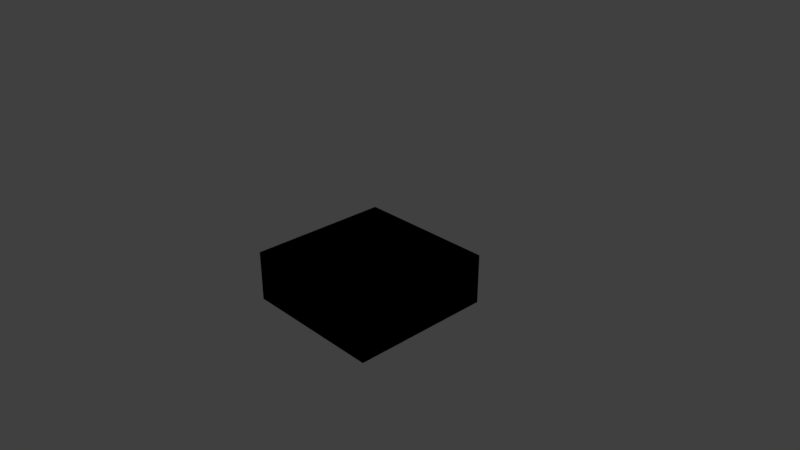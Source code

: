 # Source: Basin.blend  (saved by Blender 2.78.0; exported with 4.5.12 LTS)
import bpy
from mathutils import Matrix  # noqa: F401  (used for matrix-valued properties, if any)

bpy.ops.wm.read_factory_settings(use_empty=True)
scene = bpy.context.scene
scene.name = 'Scene'

# ---- collections
col_collection_1 = bpy.data.collections.new('Collection 1'); scene.collection.children.link(col_collection_1)

# ---- images (referenced by path relative to the original .blend; pixels are not part of the script)
import os
ASSET_DIR = os.environ.get("B2B_ASSET_DIR", "")  # directory of the original .blend (textures are referenced by path, not embedded)
HERE = os.path.dirname(os.path.abspath(__file__))  # packed textures are extracted next to this script under _unpacked/

def load_image(name, relpath, width, height, colorspace="sRGB"):
    """Load a texture the original file referenced (path relative to the .blend, or extracted next to this script)."""
    p = next((c for c in (os.path.join(HERE, relpath), os.path.join(ASSET_DIR, relpath)) if relpath and os.path.exists(c)), "")
    if p:
        img = bpy.data.images.load(p, check_existing=True)
        img.name = name
    else:  # same state as the original file: an image datablock whose file is absent (Cycles renders it pink)
        img = bpy.data.images.new(name, width, height)
        img.source = "FILE"
        img.filepath = "//" + (relpath or name)
    img.colorspace_settings.name = colorspace
    return img
img_base_003 = load_image('Base.003', 'Basin.png', 1024, 1024, 'sRGB')

# ---- materials (node trees are filled in below, after node groups)
mat_material = bpy.data.materials.new('Material')
mat_material.alpha_threshold = 0.0
mat_material.roughness = 0.5
mat_material.line_color = (0.0, 0.0, 0.0, 1.0)

# ---- material node trees
mat_material.use_nodes = True; mat_material.node_tree.nodes.clear()
_N = mat_material.node_tree.nodes; _L = mat_material.node_tree.links
n0 = _N.new('NodeUndefined'); n0.name = 'Output'; n0.location = (328, 300)
n0.inputs[1].default_value = 1.0
n1 = _N.new('ShaderNodeTexImage'); n1.name = 'Image Texture'; n1.location = (-112, 399)
n1.width = 140
n1.image = img_base_003
n2 = _N.new('NodeUndefined'); n2.name = 'Material'; n2.location = (108, 406)
n2.inputs[1].default_value = (1.0, 1.0, 1.0, 1.0)
n2.inputs[2].default_value = 0.8
n2.inputs[3].default_value = (0.0, 0.0, 0.0)
_L.new(n1.outputs[0], n2.inputs[0])
_L.new(n2.outputs[0], n0.inputs[0])

# ---- world
world_world = bpy.data.worlds.new('World'); scene.world = world_world
world_world.color = (0.05088, 0.05088, 0.05088)
world_world.use_sun_shadow = False
world_world.sun_shadow_jitter_overblur = 0.0
world_world.cycles.sampling_method = 'MANUAL'

# ---- cameras
cam_camera = bpy.data.cameras.new('Camera')
cam_camera.clip_end = 100.0
cam_camera.lens = 35.0
cam_camera.sensor_width = 32.0
cam_camera.sensor_height = 18.0
cam_camera.ortho_scale = 7.314
cam_camera.dof.focus_distance = 0.0

# ---- lights
light_area = bpy.data.lights.new('Area', 'AREA')
light_area.transmission_factor = 0.0
light_area.energy = 78.54
light_area.shadow_buffer_clip_start = 0.5
light_area.shadow_soft_size = 0.1
light_area.shadow_maximum_resolution = 0.006
light_area.use_absolute_resolution = True
light_area.size = 0.1
light_area.size_y = 0.1
light_lamp = bpy.data.lights.new('Lamp', 'POINT')
light_lamp.transmission_factor = 0.0
light_lamp.cutoff_distance = 30.0
light_lamp.energy = 100.0
light_lamp.shadow_buffer_clip_start = 1.001
light_lamp.shadow_soft_size = 0.1
light_lamp.shadow_maximum_resolution = 0.006
light_lamp.use_absolute_resolution = True

# ---- meshes
me_cube = bpy.data.meshes.new('Cube')
me_cube.from_pydata([(0.9991, 0.9999, -0.7), (0.9991, -1.0, -0.7), (-1.001, -1.0, -0.7), (-1.001, 0.9999, -0.7), (0.9991, 0.9999, 1.192e-07), (0.9991, -1.0, 1.192e-07), (-1.001, -1.0, 1.192e-07), (-1.001, 0.9999, 1.192e-07), (0.9991, 0.6666, -0.7), (0.9991, 0.3333, -0.7), (0.9991, -5.347e-05, -0.7), (0.9991, -0.3334, -0.7), (0.9991, -0.6667, -0.7), (0.6658, 0.9999, -0.7), (0.3325, 0.9999, -0.7), (-0.0008663, 0.9999, -0.7), (-0.3342, 0.9999, -0.7), (-0.6675, 0.9999, -0.7), (0.6658, -1.0, -0.7), (0.3325, -1.0, -0.7), (-0.0008666, -1.0, -0.7), (-0.3342, -1.0, -0.7), (-0.6675, -1.0, -0.7), (-1.001, -0.6667, -0.7), (-1.001, -0.3334, -0.7), (-1.001, -5.311e-05, -0.7), (-1.001, 0.3333, -0.7), (-1.001, 0.6666, -0.7), (0.6658, 0.6666, -0.7), (0.3325, 0.6666, -0.7), (-0.0008664, 0.6666, -0.7), (-0.3342, 0.6666, -0.7), (-0.6675, 0.6666, -0.7), (0.6658, 0.3333, -0.7), (-0.6675, 0.3333, -0.7), (0.6658, -5.341e-05, -0.7), (-0.6675, -5.317e-05, -0.7), (0.6658, -0.3334, -0.7), (-0.6675, -0.3334, -0.7), (0.6658, -0.6667, -0.7), (0.3325, -0.6667, -0.7), (-0.0008665, -0.6667, -0.7), (-0.3342, -0.6667, -0.7), (-0.6675, -0.6667, -0.7), (0.6658, 0.6666, -0.3611), (0.3325, 0.6666, -0.3611), (-0.0008664, 0.6666, -0.3611), (-0.3342, 0.6666, -0.3611), (-0.6675, 0.6666, -0.3611), (0.6658, -0.6667, -0.3611), (0.3325, -0.6667, -0.3611), (-0.0008665, -0.6667, -0.3611), (-0.3342, -0.6667, -0.3611), (-0.6675, -0.6667, -0.3611), (0.6658, 0.3333, -0.3611), (-0.6675, 0.3333, -0.3611), (0.6658, -5.341e-05, -0.3611), (-0.6675, -5.317e-05, -0.3611), (0.6658, -0.3334, -0.3611), (-0.6675, -0.3334, -0.3611)], [], [(43, 22, 2, 23), (4, 7, 6, 5), (0, 4, 5, 1, 12, 11, 10, 9, 8), (1, 5, 6, 2, 22, 21, 20, 19, 18), (2, 6, 7, 3, 27, 26, 25, 24, 23), (4, 0, 13, 14, 15, 16, 17, 3, 7), (17, 32, 27, 3), (38, 36, 34, 32, 48, 55, 57, 59, 53, 43), (0, 8, 28, 13), (8, 9, 10, 11, 12, 39, 37, 35, 33, 28), (39, 18, 19, 20, 21, 22, 43, 42, 41, 40), (12, 1, 18, 39), (32, 34, 36, 38, 43, 23, 24, 25, 26, 27), (44, 54, 56, 58, 49, 50, 51, 52, 53, 59, 57, 55, 48, 47, 46, 45), (39, 40, 41, 42, 43, 53, 52, 51, 50, 49), (32, 31, 30, 29, 28, 44, 45, 46, 47, 48), (35, 37, 39, 49, 58, 56, 54, 44, 28, 33), (13, 28, 29, 30, 31, 32, 17, 16, 15, 14)])
_uv = me_cube.uv_layers.new(name='UVMap')
_uv.uv.foreach_set('vector', [0.6637, 0.7911, 0.6637, 0.7278, 0.7295, 0.7278, 0.7295, 0.7911, 0.01971, 0.3987, 0.01971, 0.01899, 0.414, 0.01899, 0.414, 0.3987, 0.5914, 0.6899, 0.4534, 0.6899, 0.4534, 0.3101, 0.5914, 0.3101, 0.5914, 0.3734, 0.5914, 0.4367, 0.5914, 0.5, 0.5914, 0.5633, 0.5914, 0.6266, 0.3352, 0.8165, 0.1972, 0.8165, 0.1972, 0.4367, 0.3352, 0.4367, 0.3352, 0.5, 0.3352, 0.5633, 0.3352, 0.6266, 0.3352, 0.6899, 0.3352, 0.7532, 0.7689, 0.6899, 0.6309, 0.6899, 0.6309, 0.3101, 0.7689, 0.3101, 0.7689, 0.3734, 0.7689, 0.4367, 0.7689, 0.5, 0.7689, 0.5633, 0.7689, 0.6266, 0.1577, 0.8165, 0.01972, 0.8165, 0.01972, 0.7532, 0.01972, 0.6899, 0.01972, 0.6266, 0.01971, 0.5633, 0.01972, 0.5, 0.01972, 0.4367, 0.1577, 0.4367, 0.08543, 0.8544, 0.08543, 0.9177, 0.01971, 0.9177, 0.01971, 0.8544, 0.8751, 0.3734, 0.8751, 0.4367, 0.8751, 0.5, 0.8751, 0.5633, 0.8083, 0.5633, 0.8083, 0.5, 0.8083, 0.4367, 0.8083, 0.3734, 0.8083, 0.3101, 0.8751, 0.3101, 0.1906, 0.8544, 0.1906, 0.9177, 0.1249, 0.9177, 0.1249, 0.8544, 0.6243, 0.7278, 0.6243, 0.7911, 0.6243, 0.8544, 0.6243, 0.9177, 0.6243, 0.981, 0.5586, 0.981, 0.5586, 0.9177, 0.5586, 0.8544, 0.5586, 0.7911, 0.5586, 0.7278, 0.9803, 0.5633, 0.9146, 0.5633, 0.9146, 0.5, 0.9146, 0.4367, 0.9146, 0.3734, 0.9146, 0.3101, 0.9803, 0.3101, 0.9803, 0.3734, 0.9803, 0.4367, 0.9803, 0.5, 0.7295, 0.8291, 0.7295, 0.8924, 0.6637, 0.8924, 0.6637, 0.8291, 0.9803, 0.6013, 0.9803, 0.6646, 0.9803, 0.7278, 0.9803, 0.7911, 0.9803, 0.8544, 0.9146, 0.8544, 0.9146, 0.7911, 0.9146, 0.7278, 0.9146, 0.6646, 0.9146, 0.6013, 0.4534, 0.01899, 0.5192, 0.01899, 0.5849, 0.01899, 0.6506, 0.01899, 0.7163, 0.01899, 0.7163, 0.08228, 0.7163, 0.1456, 0.7163, 0.2089, 0.7163, 0.2722, 0.6506, 0.2722, 0.5849, 0.2722, 0.5192, 0.2722, 0.4534, 0.2722, 0.4534, 0.2089, 0.4534, 0.1456, 0.4534, 0.08228, 0.8226, 0.01899, 0.8226, 0.08228, 0.8226, 0.1456, 0.8226, 0.2089, 0.8226, 0.2722, 0.7557, 0.2722, 0.7557, 0.2089, 0.7557, 0.1456, 0.7557, 0.08228, 0.7557, 0.01899, 0.8083, 0.8544, 0.8083, 0.7911, 0.8083, 0.7278, 0.8083, 0.6646, 0.8083, 0.6013, 0.8751, 0.6013, 0.8751, 0.6646, 0.8751, 0.7278, 0.8751, 0.7911, 0.8751, 0.8544, 0.862, 0.1456, 0.862, 0.08228, 0.862, 0.01899, 0.9288, 0.01899, 0.9288, 0.08228, 0.9288, 0.1456, 0.9288, 0.2089, 0.9288, 0.2722, 0.862, 0.2722, 0.862, 0.2089, 0.4534, 0.7278, 0.5192, 0.7278, 0.5192, 0.7911, 0.5192, 0.8544, 0.5192, 0.9177, 0.5192, 0.981, 0.4534, 0.981, 0.4534, 0.9177, 0.4534, 0.8544, 0.4534, 0.7911])
_ca = me_cube.color_attributes.new('Col', 'BYTE_COLOR', 'CORNER')
_ca.data.foreach_set('color', [1.0, 1.0, 1.0, 1.0, 1.0, 1.0, 1.0, 1.0, 1.0, 1.0, 1.0, 1.0, 1.0, 1.0, 1.0, 1.0, 1.0, 1.0, 1.0, 1.0, 1.0, 1.0, 1.0, 1.0, 1.0, 1.0, 1.0, 1.0, 1.0, 1.0, 1.0, 1.0, 1.0, 1.0, 1.0, 1.0, 1.0, 1.0, 1.0, 1.0, 1.0, 1.0, 1.0, 1.0, 1.0, 1.0, 1.0, 1.0, 1.0, 1.0, 1.0, 1.0, 1.0, 1.0, 1.0, 1.0, 1.0, 1.0, 1.0, 1.0, 1.0, 1.0, 1.0, 1.0, 1.0, 1.0, 1.0, 1.0, 1.0, 1.0, 1.0, 1.0, 1.0, 1.0, 1.0, 1.0, 1.0, 1.0, 1.0, 1.0, 1.0, 1.0, 1.0, 1.0, 1.0, 1.0, 1.0, 1.0, 1.0, 1.0, 1.0, 1.0, 1.0, 1.0, 1.0, 1.0, 1.0, 1.0, 1.0, 1.0, 1.0, 1.0, 1.0, 1.0, 1.0, 1.0, 1.0, 1.0, 1.0, 1.0, 1.0, 1.0, 1.0, 1.0, 1.0, 1.0, 1.0, 1.0, 1.0, 1.0, 1.0, 1.0, 1.0, 1.0, 1.0, 1.0, 1.0, 1.0, 1.0, 1.0, 1.0, 1.0, 1.0, 1.0, 1.0, 1.0, 1.0, 1.0, 1.0, 1.0, 1.0, 1.0, 1.0, 1.0, 1.0, 1.0, 1.0, 1.0, 1.0, 1.0, 1.0, 1.0, 1.0, 1.0, 1.0, 1.0, 1.0, 1.0, 1.0, 1.0, 1.0, 1.0, 1.0, 1.0, 1.0, 1.0, 1.0, 1.0, 1.0, 1.0, 1.0, 1.0, 1.0, 1.0, 1.0, 1.0, 1.0, 1.0, 1.0, 1.0, 1.0, 1.0, 1.0, 1.0, 1.0, 1.0, 1.0, 1.0, 1.0, 1.0, 1.0, 1.0, 1.0, 1.0, 1.0, 1.0, 1.0, 1.0, 1.0, 1.0, 1.0, 1.0, 1.0, 1.0, 1.0, 1.0, 1.0, 1.0, 1.0, 1.0, 1.0, 1.0, 1.0, 1.0, 1.0, 1.0, 1.0, 1.0, 1.0, 1.0, 1.0, 1.0, 1.0, 1.0, 1.0, 1.0, 1.0, 1.0, 1.0, 1.0, 1.0, 1.0, 1.0, 1.0, 1.0, 1.0, 1.0, 1.0, 1.0, 1.0, 1.0, 1.0, 1.0, 1.0, 1.0, 1.0, 1.0, 1.0, 1.0, 1.0, 1.0, 1.0, 1.0, 1.0, 1.0, 1.0, 1.0, 1.0, 1.0, 1.0, 1.0, 1.0, 1.0, 1.0, 1.0, 1.0, 1.0, 1.0, 1.0, 1.0, 1.0, 1.0, 1.0, 1.0, 1.0, 1.0, 1.0, 1.0, 1.0, 1.0, 1.0, 1.0, 1.0, 1.0, 1.0, 1.0, 1.0, 1.0, 1.0, 1.0, 1.0, 1.0, 1.0, 1.0, 1.0, 1.0, 1.0, 1.0, 1.0, 1.0, 1.0, 1.0, 1.0, 1.0, 1.0, 1.0, 1.0, 1.0, 1.0, 1.0, 1.0, 1.0, 1.0, 1.0, 1.0, 1.0, 1.0, 1.0, 1.0, 1.0, 1.0, 1.0, 1.0, 1.0, 1.0, 1.0, 1.0, 1.0, 1.0, 1.0, 1.0, 1.0, 1.0, 1.0, 1.0, 1.0, 1.0, 1.0, 1.0, 1.0, 1.0, 1.0, 1.0, 1.0, 1.0, 1.0, 1.0, 1.0, 1.0, 1.0, 1.0, 1.0, 1.0, 1.0, 1.0, 1.0, 1.0, 1.0, 1.0, 1.0, 1.0, 1.0, 1.0, 1.0, 1.0, 1.0, 1.0, 1.0, 1.0, 1.0, 1.0, 1.0, 1.0, 1.0, 1.0, 1.0, 1.0, 1.0, 1.0, 1.0, 1.0, 1.0, 1.0, 1.0, 1.0, 1.0, 1.0, 1.0, 1.0, 1.0, 1.0, 1.0, 1.0, 1.0, 1.0, 1.0, 1.0, 1.0, 1.0, 1.0, 1.0, 1.0, 1.0, 1.0, 1.0, 1.0, 1.0, 1.0, 1.0, 1.0, 1.0, 1.0, 1.0, 1.0, 1.0, 1.0, 1.0, 1.0, 1.0, 1.0, 1.0, 1.0, 1.0, 1.0, 1.0, 1.0, 1.0, 1.0, 1.0, 1.0, 1.0, 1.0, 1.0, 1.0, 1.0, 1.0, 1.0, 1.0, 1.0, 1.0, 1.0, 1.0, 1.0, 1.0, 1.0, 1.0, 1.0, 1.0, 1.0, 1.0, 1.0, 1.0, 1.0, 1.0, 1.0, 1.0, 1.0, 1.0, 1.0, 1.0, 1.0, 1.0, 1.0, 1.0, 1.0, 1.0, 1.0, 1.0, 1.0, 1.0, 1.0, 1.0, 1.0, 1.0, 1.0, 1.0, 1.0, 1.0, 1.0, 1.0, 1.0, 1.0, 1.0, 1.0, 1.0, 1.0, 1.0, 1.0, 1.0, 1.0, 1.0, 1.0, 1.0, 1.0, 1.0, 1.0, 1.0, 1.0, 1.0, 1.0, 1.0, 1.0, 1.0, 1.0, 1.0, 1.0, 1.0, 1.0, 1.0, 1.0, 1.0, 1.0, 1.0, 1.0, 1.0, 1.0, 1.0, 1.0, 1.0, 1.0, 1.0, 1.0, 1.0, 1.0, 1.0, 1.0, 1.0, 1.0, 1.0, 1.0, 1.0, 1.0, 1.0, 1.0, 1.0, 1.0, 1.0, 1.0, 1.0, 1.0, 1.0, 1.0, 1.0, 1.0, 1.0, 1.0, 1.0, 1.0, 1.0, 1.0, 1.0, 1.0, 1.0, 1.0, 1.0, 1.0, 1.0, 1.0, 1.0, 1.0, 1.0, 1.0, 1.0, 1.0, 1.0, 1.0, 1.0, 1.0, 1.0, 1.0, 1.0, 1.0, 1.0, 1.0, 1.0, 1.0, 1.0, 1.0, 1.0, 1.0, 1.0, 1.0, 1.0, 1.0, 1.0, 1.0, 1.0, 1.0, 1.0, 1.0, 1.0, 1.0, 1.0, 1.0, 1.0, 1.0, 1.0, 1.0, 1.0, 1.0, 1.0, 1.0, 1.0, 1.0, 1.0, 1.0, 1.0, 1.0])
me_cube.materials.append(mat_material)
me_cube.use_remesh_preserve_volume = False
me_cube.use_remesh_preserve_attributes = False
me_cube.use_mirror_vertex_groups = False
me_cube.update()

# ---- objects
ob_area = bpy.data.objects.new('Area', light_area)
ob_basin = bpy.data.objects.new('Basin', me_cube)
ob_lamp = bpy.data.objects.new('Lamp', light_lamp)
ob_camera = bpy.data.objects.new('Camera', cam_camera)

# ---- transforms, parenting, visibility, modifiers, constraints
ob_area.location = (-1.698, -2.431, -3.599)
ob_area.lineart.crease_threshold = 0.0
ob_basin.location = (0.0008664, 5.341e-05, -1.007e-07)
ob_basin.lock_rotations_4d = False
ob_basin.empty_display_type = 'ARROWS'
ob_basin.lineart.crease_threshold = 0.0
ob_lamp.location = (4.076, 3.065, 3.279)
ob_lamp.rotation_euler = (0.6503, 0.05522, 1.866)
ob_lamp.lock_rotations_4d = False
ob_lamp.empty_display_type = 'ARROWS'
ob_lamp.color = (0.0, 0.0, 0.0, 0.0)
ob_lamp.lineart.crease_threshold = 0.0
ob_camera.location = (7.481, -6.508, 5.344)
ob_camera.rotation_euler = (1.109, 0.0, 0.8149)
ob_camera.lock_rotations_4d = False
ob_camera.empty_display_type = 'ARROWS'
ob_camera.color = (0.0, 0.0, 0.0, 0.0)
ob_camera.display_type = 'WIRE'
ob_camera.lineart.crease_threshold = 0.0

# ---- collection membership
col_collection_1.objects.link(ob_area)
col_collection_1.objects.link(ob_basin)
col_collection_1.objects.link(ob_lamp)
col_collection_1.objects.link(ob_camera)

# ---- scene / render settings (as saved in the file)
scene.camera = ob_camera
scene.frame_start = 1; scene.frame_end = 250; scene.frame_set(6)
scene.render.engine = 'CYCLES'
scene.render.resolution_percentage = 50
scene.render.dither_intensity = 0.0
scene.cycles.use_denoising = False
scene.cycles.samples = 128
scene.cycles.sampling_pattern = 'TABULATED_SOBOL'
scene.cycles.light_sampling_threshold = 0.0
scene.cycles.use_adaptive_sampling = False
scene.cycles.use_light_tree = False
scene.cycles.blur_glossy = 0.0
scene.cycles.sample_clamp_indirect = 0.0
scene.view_settings.view_transform = 'Standard'
bpy.context.view_layer.update()
